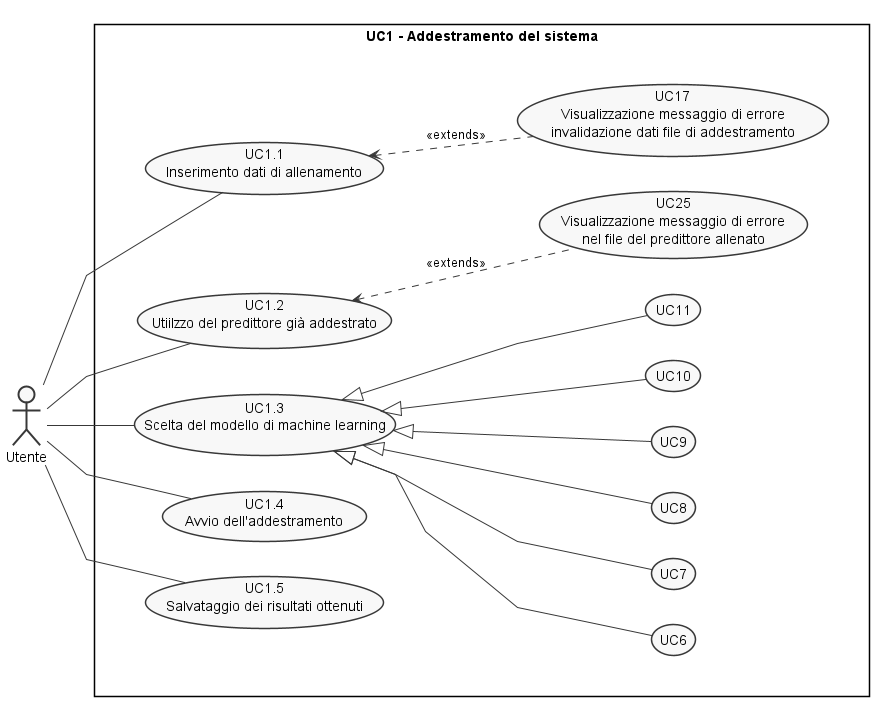

The diagram above was rendered by PlantUML. Its source (embedded in the PNG):
@startuml uc1
left to right direction
skinparam {
  Monochrome true
  Linetype polyline
  Shadowing false
}


actor :Utente: as A

rectangle "UC1 - Addestramento del sistema"{
  together {
    usecase (UC1.1) as "UC1.1\n Inserimento dati di allenamento"
    usecase (UC1.2) as "UC1.2\n Utiilzzo del predittore già addestrato"
    usecase (UC1.3) as "UC1.3\n Scelta del modello di machine learning\n"
    usecase (UC1.4) as "UC1.4\n Avvio dell'addestramento"
    usecase (UC1.5) as "UC1.5\n Salvataggio dei risultati ottenuti"
    usecase (UC17) as "UC17\n Visualizzazione messaggio di errore\n invalidazione dati file di addestramento"
    usecase (UC25) as "UC25\n  Visualizzazione messaggio di errore\n nel file del predittore allenato"
    usecase (UC6)
    usecase (UC7)
    usecase (UC8)
    usecase (UC9)
    usecase (UC10)
    usecase (UC11)
  }
}

:A: -- (UC1.1)
:A: -- (UC1.2)
:A: -- (UC1.3)
:A: -- (UC1.4)
:A: -- (UC1.5)

(UC1.1) <.. (UC17) : <<extends>>
(UC1.2) <.. (UC25) : <<extends>>
(UC1.3) <|-- (UC6)
(UC1.3) <|-- (UC7)
(UC1.3) <|-- (UC8)
(UC1.3) <|-- (UC9)
(UC1.3) <|-- (UC10)
(UC1.3) <|-- (UC11)

@enduml